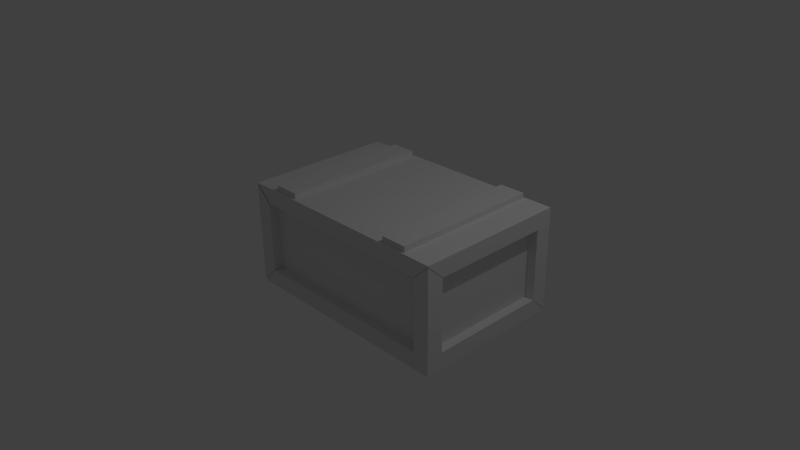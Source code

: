 # Source: ammocrate.blend  (saved by Blender 2.65.0; exported with 4.5.12 LTS)
import bpy
from mathutils import Matrix  # noqa: F401  (used for matrix-valued properties, if any)

bpy.ops.wm.read_factory_settings(use_empty=True)
scene = bpy.context.scene
scene.name = 'Scene'

# ---- collections
col_collection_1 = bpy.data.collections.new('Collection 1'); scene.collection.children.link(col_collection_1)

# ---- materials (node trees are filled in below, after node groups)
mat_material = bpy.data.materials.new('Material')
mat_material.alpha_threshold = 0.0
mat_material.use_transparent_shadow = False
mat_material.roughness = 0.5
mat_material.line_color = (0.0, 0.0, 0.0, 1.0)

# ---- material node trees

# ---- world
world_world = bpy.data.worlds.new('World'); scene.world = world_world
world_world.color = (0.05088, 0.05088, 0.05088)
world_world.use_sun_shadow = False
world_world.sun_shadow_jitter_overblur = 0.0
world_world.cycles.sampling_method = 'MANUAL'
world_world.cycles.sample_map_resolution = 256

# ---- cameras
cam_camera = bpy.data.cameras.new('Camera')
cam_camera.clip_end = 100.0
cam_camera.lens = 35.0
cam_camera.sensor_width = 32.0
cam_camera.sensor_height = 18.0
cam_camera.ortho_scale = 7.314
cam_camera.dof.focus_distance = 0.0
cam_camera.dof.aperture_fstop = 128.0

# ---- lights
light_lamp = bpy.data.lights.new('Lamp', 'POINT')
light_lamp.transmission_factor = 0.0
light_lamp.cutoff_distance = 30.0
light_lamp.energy = 100.0
light_lamp.shadow_buffer_clip_start = 1.001
light_lamp.shadow_soft_size = 0.1
light_lamp.shadow_maximum_resolution = 0.006
light_lamp.use_absolute_resolution = True
light_lamp.cycles.use_multiple_importance_sampling = False

# ---- meshes
me_cube_003 = bpy.data.meshes.new('Cube.003')
me_cube_003.from_pydata([(-1.0, -1.0, -1.0), (-1.0, 1.0, -1.0), (1.0, 1.0, -1.0), (1.0, -1.0, -1.0), (-1.0, -1.0, 1.0), (-1.0, 1.0, 1.0), (1.0, 1.0, 1.0), (1.0, -1.0, 1.0)], [], [(4, 5, 1, 0), (5, 6, 2, 1), (6, 7, 3, 2), (7, 4, 0, 3), (0, 1, 2, 3), (7, 6, 5, 4)])
me_cube_003.use_remesh_preserve_volume = False
me_cube_003.use_remesh_preserve_attributes = False
me_cube_003.use_mirror_vertex_groups = False
me_cube_003.update()
me_cube_002 = bpy.data.meshes.new('Cube.002')
me_cube_002.from_pydata([(-1.0, -1.0, -1.0), (-1.0, 1.0, -1.0), (1.0, 1.0, -1.0), (1.0, -1.0, -1.0), (-1.0, -1.0, 1.0), (-1.0, 1.0, 1.0), (1.0, 1.0, 1.0), (1.0, -1.0, 1.0)], [], [(4, 5, 1, 0), (5, 6, 2, 1), (6, 7, 3, 2), (7, 4, 0, 3), (0, 1, 2, 3), (7, 6, 5, 4)])
me_cube_002.use_remesh_preserve_volume = False
me_cube_002.use_remesh_preserve_attributes = False
me_cube_002.use_mirror_vertex_groups = False
me_cube_002.update()
me_cube_001 = bpy.data.meshes.new('Cube.001')
me_cube_001.from_pydata([(-2.412, -3.205, -1.071), (-2.412, -0.001259, -1.071), (2.555, -0.001259, -1.071), (2.555, -3.205, -1.071), (-2.412, -3.205, 1.071), (-2.412, -0.001259, 1.071), (2.555, -0.001259, 1.071), (2.555, -3.205, 1.071)], [], [(4, 5, 1, 0), (5, 6, 2, 1), (6, 7, 3, 2), (7, 4, 0, 3), (0, 1, 2, 3), (7, 6, 5, 4)])
me_cube_001.use_remesh_preserve_volume = False
me_cube_001.use_remesh_preserve_attributes = False
me_cube_001.use_mirror_vertex_groups = False
me_cube_001.update()
me_cube = bpy.data.meshes.new('Cube')
me_cube.from_pydata([(1.987, 0.9959, 0.985), (1.987, -0.9959, 0.985), (-1.0, -0.9959, 0.985), (-1.0, 0.9959, 0.985), (1.987, 1.0, 1.0), (1.987, -1.0, 1.0), (-1.0, -1.0, 1.0), (-1.0, 1.0, 1.0), (-0.7862, 0.783, 0.7799), (-0.7814, 0.7863, 1.0), (1.763, 0.783, 0.7799), (1.763, 0.7863, 1.0), (1.763, -1.0, 1.0), (1.763, 1.0, 1.0), (1.763, -0.9959, 0.7799), (1.763, 0.9959, 0.7799), (1.987, 0.783, 0.7799), (-1.0, 0.783, 0.7799), (1.987, 0.7863, 1.0), (-1.0, 0.7863, 1.0), (-0.7814, -1.0, 1.0), (-0.7814, 1.0, 1.0), (-0.7815, -0.9959, 0.7799), (-0.7815, 0.9959, 0.7799), (-1.0, -0.7758, 0.7799), (-1.0, -0.7791, 1.0), (1.987, -0.7791, 1.0), (1.987, -0.7758, 0.7799), (-0.7862, -0.7758, 0.7799), (1.763, -0.7758, 0.7799), (-0.7814, -0.7791, 1.0), (1.763, -0.7791, 1.0), (-1.006, -1.001, -0.3586), (-1.006, -0.783, -0.1584), (-0.7878, -0.783, -0.1584), (-0.7878, -1.001, -0.1584), (-1.006, -1.001, 0.9818), (-1.006, -0.783, 0.7782), (-0.7878, -0.783, 0.7783), (-0.7878, -1.001, 0.7783), (-1.002, 0.9959, -0.3672), (-1.002, -0.9959, -0.3672), (1.984, -0.9959, -0.3672), (1.984, 0.9959, -0.3672), (-1.002, 1.0, -0.3822), (-1.002, -1.0, -0.3822), (1.984, -1.0, -0.3822), (1.984, 1.0, -0.3822), (1.766, 0.783, -0.1621), (1.766, 0.7863, -0.3822), (-0.7791, 0.783, -0.1621), (-0.779, 0.7863, -0.3822), (-0.779, -1.0, -0.3822), (-0.779, 1.0, -0.3822), (-0.7791, -0.9959, -0.1621), (-0.7791, 0.9959, -0.1621), (-1.002, 0.783, -0.1621), (1.984, 0.783, -0.1621), (-1.002, 0.7863, -0.3822), (1.984, 0.7863, -0.3822), (1.766, -1.0, -0.3822), (1.766, 1.0, -0.3822), (1.766, -0.9959, -0.1621), (1.766, 0.9959, -0.1621), (1.984, -0.7758, -0.1621), (1.984, -0.7791, -0.3822), (-1.002, -0.7791, -0.3822), (-1.002, -0.7758, -0.1621), (1.766, -0.7758, -0.1621), (-0.7791, -0.7758, -0.1621), (1.766, -0.7791, -0.3822), (-0.779, -0.7791, -0.3822), (1.769, -1.001, 0.7743), (1.987, 1.002, -0.3658), (1.987, 0.7844, 0.7743), (1.987, -1.001, -0.3658), (1.987, -0.783, -0.1622), (1.769, -0.783, -0.1623), (1.769, -1.001, -0.1623), (1.767, -0.7758, -0.1639), (1.987, -1.001, 0.9746), (1.987, -0.783, 0.7743), (1.769, -0.783, 0.7743), (1.769, 1.002, -0.1622), (1.769, 0.7844, -0.1623), (1.987, 0.7844, -0.1623), (1.762, 0.7828, -0.1639), (1.987, 1.002, 0.9746), (1.769, 1.002, 0.7743), (1.769, 0.7844, 0.7743), (-1.001, 0.999, -0.3658), (-0.7834, 0.999, 0.7743), (-1.001, 0.7809, -0.1622), (-0.7834, 0.7809, -0.1623), (-0.7834, 0.999, -0.1623), (-0.7818, 0.7738, -0.1639), (-1.001, 0.999, 0.9746), (-1.001, 0.7809, 0.7743), (-0.7834, 0.7809, 0.7743)], [], [(28, 22, 2, 24), (30, 25, 6, 20), (27, 26, 5, 1), (22, 20, 6, 2), (17, 19, 7, 3), (21, 23, 3, 7), (21, 7, 19, 9), (13, 21, 9, 11), (4, 0, 15, 13), (1, 5, 12, 14), (26, 31, 12, 5), (27, 1, 14, 29), (13, 15, 23, 21), (29, 14, 22, 28), (31, 30, 20, 12), (14, 12, 20, 22), (15, 10, 8, 23), (23, 8, 17, 3), (24, 25, 19, 17), (0, 4, 18, 16), (4, 13, 11, 18), (0, 16, 10, 15), (2, 6, 25, 24), (11, 9, 30, 31), (8, 28, 24, 17), (18, 11, 31, 26), (16, 27, 29, 10), (16, 18, 26, 27), (10, 29, 28, 8), (9, 19, 25, 30), (36, 37, 33, 32), (37, 38, 34, 33), (38, 39, 35, 34), (39, 36, 32, 35), (32, 33, 34, 35), (39, 38, 37, 36), (68, 62, 42, 64), (70, 65, 46, 60), (67, 66, 45, 41), (62, 60, 46, 42), (57, 59, 47, 43), (61, 63, 43, 47), (61, 47, 59, 49), (53, 61, 49, 51), (44, 40, 55, 53), (41, 45, 52, 54), (66, 71, 52, 45), (67, 41, 54, 69), (53, 55, 63, 61), (69, 54, 62, 68), (71, 70, 60, 52), (54, 52, 60, 62), (55, 50, 48, 63), (63, 48, 57, 43), (64, 65, 59, 57), (40, 44, 58, 56), (44, 53, 51, 58), (40, 56, 50, 55), (42, 46, 65, 64), (51, 49, 70, 71), (48, 68, 64, 57), (58, 51, 71, 66), (56, 67, 69, 50), (56, 58, 66, 67), (50, 69, 68, 48), (49, 59, 65, 70), (77, 78, 72, 82), (78, 75, 80, 72), (80, 81, 82, 72), (78, 77, 76, 75), (75, 76, 81, 80), (76, 77, 82, 81), (84, 85, 74, 89), (85, 73, 87, 74), (87, 88, 89, 74), (85, 84, 83, 73), (73, 83, 88, 87), (83, 84, 89, 88), (93, 94, 91, 98), (94, 90, 96, 91), (96, 97, 98, 91), (94, 93, 92, 90), (90, 92, 97, 96), (92, 93, 98, 97)])
me_cube.materials.append(mat_material)
me_cube.use_remesh_preserve_volume = False
me_cube.use_remesh_preserve_attributes = False
me_cube.use_mirror_vertex_groups = False
me_cube.update()

# ---- objects
ob_cube_003 = bpy.data.objects.new('Cube.003', me_cube_003)
ob_cube_002 = bpy.data.objects.new('Cube.002', me_cube_002)
ob_cube_001 = bpy.data.objects.new('Cube.001', me_cube_001)
ob_cube = bpy.data.objects.new('Cube', me_cube)
ob_lamp = bpy.data.objects.new('Lamp', light_lamp)
ob_camera = bpy.data.objects.new('Camera', cam_camera)

# ---- transforms, parenting, visibility, modifiers, constraints
ob_cube_003.location = (1.433, -0.001433, 1.03)
ob_cube_003.scale = (0.1718, 0.9673, 0.04254)
ob_cube_003.lineart.crease_threshold = 0.0
ob_cube_002.location = (-0.447, -0.001433, 1.03)
ob_cube_002.scale = (0.1718, 0.9673, 0.04254)
ob_cube_002.lineart.crease_threshold = 0.0
ob_cube_001.location = (0.4627, 0.8816, 0.3114)
ob_cube_001.scale = (0.548, 0.548, 0.548)
ob_cube_001.lineart.crease_threshold = 0.0
ob_cube.location = (0.0, 0.0, 0.0)
ob_cube.lock_rotations_4d = False
ob_cube.empty_display_type = 'ARROWS'
ob_cube.lineart.crease_threshold = 0.0
ob_lamp.location = (4.076, 1.005, 5.904)
ob_lamp.rotation_euler = (0.6503, 0.05522, 1.866)
ob_lamp.lock_rotations_4d = False
ob_lamp.empty_display_type = 'ARROWS'
ob_lamp.color = (0.0, 0.0, 0.0, 0.0)
ob_lamp.lineart.crease_threshold = 0.0
ob_camera.location = (7.481, -6.508, 5.344)
ob_camera.rotation_euler = (1.109, 0.01082, 0.8149)
ob_camera.lock_rotations_4d = False
ob_camera.empty_display_type = 'ARROWS'
ob_camera.color = (0.0, 0.0, 0.0, 0.0)
ob_camera.display_type = 'WIRE'
ob_camera.lineart.crease_threshold = 0.0

# ---- collection membership
col_collection_1.objects.link(ob_cube_003)
col_collection_1.objects.link(ob_cube_002)
col_collection_1.objects.link(ob_cube_001)
col_collection_1.objects.link(ob_cube)
col_collection_1.objects.link(ob_lamp)
col_collection_1.objects.link(ob_camera)

# ---- scene / render settings (as saved in the file)
scene.camera = ob_camera
scene.frame_start = 1; scene.frame_end = 250; scene.frame_set(1)
scene.render.engine = 'BLENDER_EEVEE_NEXT'
scene.render.image_settings.color_mode = 'RGB'
scene.render.image_settings.compression = 90
scene.render.resolution_percentage = 50
scene.render.dither_intensity = 0.0
scene.render.bake_margin = 2
scene.render.bake_bias = 0.0
scene.cycles.use_denoising = False
scene.cycles.samples = 10
scene.cycles.sampling_pattern = 'TABULATED_SOBOL'
scene.cycles.light_sampling_threshold = 0.0
scene.cycles.use_adaptive_sampling = False
scene.cycles.use_light_tree = False
scene.cycles.blur_glossy = 0.0
scene.cycles.volume_bounces = 1
scene.cycles.pixel_filter_type = 'GAUSSIAN'
scene.cycles.sample_clamp_indirect = 0.0
scene.view_settings.view_transform = 'Standard'
bpy.context.view_layer.update()
